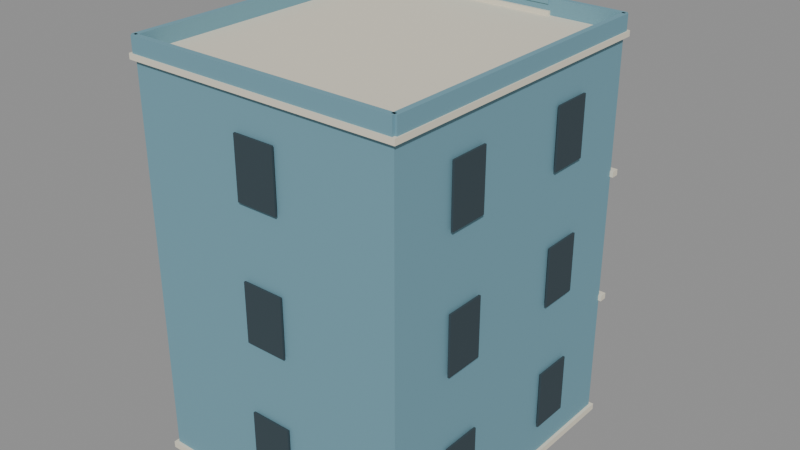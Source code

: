 # Source: KOL_T3_OLD_08.blend  (saved by Blender 5.2.45; exported with 4.5.12 LTS)
import bpy
from mathutils import Matrix  # noqa: F401  (used for matrix-valued properties, if any)

bpy.ops.wm.read_factory_settings(use_empty=True)
scene = bpy.context.scene
scene.name = 'KOL_T3_OLD_08'

# ---- collections
col_kol_t3_old_08__geometry_001 = bpy.data.collections.new('KOL_T3_OLD_08__Geometry.001'); scene.collection.children.link(col_kol_t3_old_08__geometry_001)

# ---- materials (node trees are filled in below, after node groups)
mat_t3_trim = bpy.data.materials.new('T3_Trim')
mat_t3_trim.diffuse_color = (0.7835, 0.7305, 0.5906, 1.0)
mat_t3_dustblue = bpy.data.materials.new('T3_DustBlue')
mat_t3_dustblue.diffuse_color = (0.1651, 0.3419, 0.4179, 1.0)
mat_t3_dark = bpy.data.materials.new('T3_Dark')
mat_t3_dark.diffuse_color = (0.03434, 0.05781, 0.07036, 1.0)
mat_t3_green = bpy.data.materials.new('T3_Green')
mat_t3_green.diffuse_color = (0.05448, 0.1413, 0.09759, 1.0)

# ---- material node trees
mat_t3_trim.use_nodes = True; mat_t3_trim.node_tree.nodes.clear()
_N = mat_t3_trim.node_tree.nodes; _L = mat_t3_trim.node_tree.links
n0 = _N.new('ShaderNodeBsdfPrincipled'); n0.name = 'Principled BSDF'; n0.location = (-200, 100)
n0.inputs[0].default_value = (0.7835, 0.7305, 0.5906, 1.0)
n0.inputs[2].default_value = 0.86
n0.inputs[10].default_value = 0.005
n1 = _N.new('ShaderNodeOutputMaterial'); n1.name = 'Material Output'; n1.location = (200, 100)
_L.new(n0.outputs[0], n1.inputs[0])
n1.is_active_output = True
mat_t3_dustblue.use_nodes = True; mat_t3_dustblue.node_tree.nodes.clear()
_N = mat_t3_dustblue.node_tree.nodes; _L = mat_t3_dustblue.node_tree.links
n0 = _N.new('ShaderNodeBsdfPrincipled'); n0.name = 'Principled BSDF'; n0.location = (-200, 100)
n0.inputs[0].default_value = (0.1651, 0.3419, 0.4179, 1.0)
n0.inputs[2].default_value = 0.86
n0.inputs[10].default_value = 0.005
n1 = _N.new('ShaderNodeOutputMaterial'); n1.name = 'Material Output'; n1.location = (200, 100)
_L.new(n0.outputs[0], n1.inputs[0])
n1.is_active_output = True
mat_t3_dark.use_nodes = True; mat_t3_dark.node_tree.nodes.clear()
_N = mat_t3_dark.node_tree.nodes; _L = mat_t3_dark.node_tree.links
n0 = _N.new('ShaderNodeBsdfPrincipled'); n0.name = 'Principled BSDF'; n0.location = (-200, 100)
n0.inputs[0].default_value = (0.03434, 0.05781, 0.07036, 1.0)
n0.inputs[2].default_value = 0.86
n0.inputs[10].default_value = 0.005
n1 = _N.new('ShaderNodeOutputMaterial'); n1.name = 'Material Output'; n1.location = (200, 100)
_L.new(n0.outputs[0], n1.inputs[0])
n1.is_active_output = True
mat_t3_green.use_nodes = True; mat_t3_green.node_tree.nodes.clear()
_N = mat_t3_green.node_tree.nodes; _L = mat_t3_green.node_tree.links
n0 = _N.new('ShaderNodeBsdfPrincipled'); n0.name = 'Principled BSDF'; n0.location = (-200, 100)
n0.inputs[0].default_value = (0.05448, 0.1413, 0.09759, 1.0)
n0.inputs[2].default_value = 0.86
n0.inputs[10].default_value = 0.005
n1 = _N.new('ShaderNodeOutputMaterial'); n1.name = 'Material Output'; n1.location = (200, 100)
_L.new(n0.outputs[0], n1.inputs[0])
n1.is_active_output = True

# ---- meshes
me_kol_t3_old_08__trim_001 = bpy.data.meshes.new('KOL_T3_OLD_08__Trim.001')
me_kol_t3_old_08__trim_001.from_pydata([(-12.8, 14.3, 0.0), (12.8, 14.3, 0.0), (12.8, 14.3, 0.6), (-12.8, 14.3, 0.6), (-12.8, -14.3, 0.0), (12.8, -14.3, 0.0), (12.8, -14.3, 0.6), (-12.8, -14.3, 0.6), (-12.85, 14.35, 35.97), (12.85, 14.35, 35.97), (12.85, 14.35, 36.47), (-12.85, 14.35, 36.47), (-12.85, -14.35, 35.97), (12.85, -14.35, 35.97), (12.85, -14.35, 36.47), (-12.85, -14.35, 36.47), (-12.8, 14.6, 11.88), (12.8, 14.6, 11.88), (12.8, 14.6, 12.43), (-12.8, 14.6, 12.43), (-12.8, 13.9, 11.88), (12.8, 13.9, 11.88), (12.8, 13.9, 12.43), (-12.8, 13.9, 12.43), (-12.8, 14.6, 23.88), (12.8, 14.6, 23.88), (12.8, 14.6, 24.42), (-12.8, 14.6, 24.42), (-12.8, 13.9, 23.88), (12.8, 13.9, 23.88), (12.8, 13.9, 24.42), (-12.8, 13.9, 24.42), (-2.525, 14.24, 2.725), (2.525, 14.24, 2.725), (2.525, 14.24, 9.875), (-2.525, 14.24, 9.875), (-2.525, 13.98, 2.725), (2.525, 13.98, 2.725), (2.525, 13.98, 9.875), (-2.525, 13.98, 9.875), (5.167, 14.24, 2.725), (10.22, 14.24, 2.725), (10.22, 14.24, 9.875), (5.167, 14.24, 9.875), (5.167, 13.98, 2.725), (10.22, 13.98, 2.725), (10.22, 13.98, 9.875), (5.167, 13.98, 9.875), (-10.22, 14.24, 14.73), (-5.167, 14.24, 14.73), (-5.167, 14.24, 21.88), (-10.22, 14.24, 21.88), (-10.22, 13.98, 14.73), (-5.167, 13.98, 14.73), (-5.167, 13.98, 21.88), (-10.22, 13.98, 21.88), (5.167, 14.24, 14.73), (10.22, 14.24, 14.73), (10.22, 14.24, 21.88), (5.167, 14.24, 21.88), (5.167, 13.98, 14.73), (10.22, 13.98, 14.73), (10.22, 13.98, 21.88), (5.167, 13.98, 21.88), (-10.22, 14.24, 26.73), (-5.167, 14.24, 26.73), (-5.167, 14.24, 33.88), (-10.22, 14.24, 33.88), (-10.22, 13.98, 26.73), (-5.167, 13.98, 26.73), (-5.167, 13.98, 33.88), (-10.22, 13.98, 33.88), (5.167, 14.24, 26.73), (10.22, 14.24, 26.73), (10.22, 14.24, 33.88), (5.167, 14.24, 33.88), (5.167, 13.98, 26.73), (10.22, 13.98, 26.73), (10.22, 13.98, 33.88), (5.167, 13.98, 33.88), (-9.775, 14.24, 0.175), (-5.225, 14.24, 0.175), (-5.225, 14.24, 8.225), (-9.775, 14.24, 8.225), (-9.775, 13.98, 0.175), (-5.225, 13.98, 0.175), (-5.225, 13.98, 8.225), (-9.775, 13.98, 8.225), (-4.525, 17.04, 14.43), (4.525, 17.04, 14.43), (4.525, 17.04, 22.17), (-4.525, 17.04, 22.17), (-4.525, 16.78, 14.43), (4.525, 16.78, 14.43), (4.525, 16.78, 22.17), (-4.525, 16.78, 22.17), (-5.5, 17.2, 11.98), (5.5, 17.2, 11.98), (5.5, 17.2, 12.62), (-5.5, 17.2, 12.62), (-5.5, 13.6, 11.98), (5.5, 13.6, 11.98), (5.5, 13.6, 12.62), (-5.5, 13.6, 12.62), (-4.525, 17.04, 26.42), (4.525, 17.04, 26.42), (4.525, 17.04, 34.17), (-4.525, 17.04, 34.17), (-4.525, 16.78, 26.42), (4.525, 16.78, 26.42), (4.525, 16.78, 34.17), (-4.525, 16.78, 34.17), (-5.5, 17.2, 23.98), (5.5, 17.2, 23.98), (5.5, 17.2, 24.62), (-5.5, 17.2, 24.62), (-5.5, 13.6, 23.98), (5.5, 13.6, 23.98), (5.5, 13.6, 24.62), (-5.5, 13.6, 24.62), (-5.8, 17.5, 36.05), (5.8, 17.5, 36.05), (5.8, 17.5, 36.85), (-5.8, 17.5, 36.85), (-5.8, 13.5, 36.05), (5.8, 13.5, 36.05), (5.8, 13.5, 36.85), (-5.8, 13.5, 36.85), (-6.25, 14.5, 39.88), (6.25, 14.5, 39.88), (6.25, 14.5, 40.22), (-6.25, 14.5, 40.22), (-6.25, 13.5, 39.88), (6.25, 13.5, 39.88), (6.25, 13.5, 40.22), (-6.25, 13.5, 40.22)], [], [(0, 3, 2, 1), (4, 5, 6, 7), (0, 4, 7, 3), (1, 2, 6, 5), (0, 1, 5, 4), (3, 7, 6, 2), (8, 11, 10, 9), (12, 13, 14, 15), (8, 12, 15, 11), (9, 10, 14, 13), (8, 9, 13, 12), (11, 15, 14, 10), (16, 19, 18, 17), (20, 21, 22, 23), (16, 20, 23, 19), (17, 18, 22, 21), (16, 17, 21, 20), (19, 23, 22, 18), (24, 27, 26, 25), (28, 29, 30, 31), (24, 28, 31, 27), (25, 26, 30, 29), (24, 25, 29, 28), (27, 31, 30, 26), (32, 35, 34, 33), (36, 37, 38, 39), (32, 36, 39, 35), (33, 34, 38, 37), (32, 33, 37, 36), (35, 39, 38, 34), (40, 43, 42, 41), (44, 45, 46, 47), (40, 44, 47, 43), (41, 42, 46, 45), (40, 41, 45, 44), (43, 47, 46, 42), (48, 51, 50, 49), (52, 53, 54, 55), (48, 52, 55, 51), (49, 50, 54, 53), (48, 49, 53, 52), (51, 55, 54, 50), (56, 59, 58, 57), (60, 61, 62, 63), (56, 60, 63, 59), (57, 58, 62, 61), (56, 57, 61, 60), (59, 63, 62, 58), (64, 67, 66, 65), (68, 69, 70, 71), (64, 68, 71, 67), (65, 66, 70, 69), (64, 65, 69, 68), (67, 71, 70, 66), (72, 75, 74, 73), (76, 77, 78, 79), (72, 76, 79, 75), (73, 74, 78, 77), (72, 73, 77, 76), (75, 79, 78, 74), (80, 83, 82, 81), (84, 85, 86, 87), (80, 84, 87, 83), (81, 82, 86, 85), (80, 81, 85, 84), (83, 87, 86, 82), (88, 91, 90, 89), (92, 93, 94, 95), (88, 92, 95, 91), (89, 90, 94, 93), (88, 89, 93, 92), (91, 95, 94, 90), (96, 99, 98, 97), (100, 101, 102, 103), (96, 100, 103, 99), (97, 98, 102, 101), (96, 97, 101, 100), (99, 103, 102, 98), (104, 107, 106, 105), (108, 109, 110, 111), (104, 108, 111, 107), (105, 106, 110, 109), (104, 105, 109, 108), (107, 111, 110, 106), (112, 115, 114, 113), (116, 117, 118, 119), (112, 116, 119, 115), (113, 114, 118, 117), (112, 113, 117, 116), (115, 119, 118, 114), (120, 123, 122, 121), (124, 125, 126, 127), (120, 124, 127, 123), (121, 122, 126, 125), (120, 121, 125, 124), (123, 127, 126, 122), (128, 131, 130, 129), (132, 133, 134, 135), (128, 132, 135, 131), (129, 130, 134, 133), (128, 129, 133, 132), (131, 135, 134, 130)])
me_kol_t3_old_08__trim_001.materials.append(mat_t3_trim)
me_kol_t3_old_08__trim_001.update()
me_kol_t3_old_08__body_001 = bpy.data.meshes.new('KOL_T3_OLD_08__Body.001')
me_kol_t3_old_08__body_001.from_pydata([(-12.5, 14.0, 0.45), (12.5, 14.0, 0.45), (12.5, 14.0, 36.0), (-12.5, 14.0, 36.0), (-12.5, -14.0, 0.45), (12.5, -14.0, 0.45), (12.5, -14.0, 36.0), (-12.5, -14.0, 36.0), (-12.55, 14.25, 36.45), (12.55, 14.25, 36.45), (12.55, 14.25, 37.9), (-12.55, 14.25, 37.9), (-12.55, 13.75, 36.45), (12.55, 13.75, 36.45), (12.55, 13.75, 37.9), (-12.55, 13.75, 37.9), (-12.55, -13.75, 36.45), (12.55, -13.75, 36.45), (12.55, -13.75, 37.9), (-12.55, -13.75, 37.9), (-12.55, -14.25, 36.45), (12.55, -14.25, 36.45), (12.55, -14.25, 37.9), (-12.55, -14.25, 37.9), (-12.75, 14.0, 36.45), (-12.25, 14.0, 36.45), (-12.25, 14.0, 37.9), (-12.75, 14.0, 37.9), (-12.75, -14.0, 36.45), (-12.25, -14.0, 36.45), (-12.25, -14.0, 37.9), (-12.75, -14.0, 37.9), (12.25, 14.0, 36.45), (12.75, 14.0, 36.45), (12.75, 14.0, 37.9), (12.25, 14.0, 37.9), (12.25, -14.0, 36.45), (12.75, -14.0, 36.45), (12.75, -14.0, 37.9), (12.25, -14.0, 37.9), (-5.0, 16.8, 12.0), (5.0, 16.8, 12.0), (5.0, 16.8, 36.4), (-5.0, 16.8, 36.4), (-5.0, 13.8, 12.0), (5.0, 13.8, 12.0), (5.0, 13.8, 36.4), (-5.0, 13.8, 36.4), (-5.625, 14.35, 37.4), (5.625, 14.35, 37.4), (5.625, 14.35, 40.0), (-5.625, 14.35, 40.0), (-5.625, 13.65, 37.4), (5.625, 13.65, 37.4), (5.625, 13.65, 40.0), (-5.625, 13.65, 40.0)], [], [(0, 3, 2, 1), (4, 5, 6, 7), (0, 4, 7, 3), (1, 2, 6, 5), (0, 1, 5, 4), (3, 7, 6, 2), (8, 11, 10, 9), (12, 13, 14, 15), (8, 12, 15, 11), (9, 10, 14, 13), (8, 9, 13, 12), (11, 15, 14, 10), (16, 19, 18, 17), (20, 21, 22, 23), (16, 20, 23, 19), (17, 18, 22, 21), (16, 17, 21, 20), (19, 23, 22, 18), (24, 27, 26, 25), (28, 29, 30, 31), (24, 28, 31, 27), (25, 26, 30, 29), (24, 25, 29, 28), (27, 31, 30, 26), (32, 35, 34, 33), (36, 37, 38, 39), (32, 36, 39, 35), (33, 34, 38, 37), (32, 33, 37, 36), (35, 39, 38, 34), (40, 43, 42, 41), (44, 45, 46, 47), (40, 44, 47, 43), (41, 42, 46, 45), (40, 41, 45, 44), (43, 47, 46, 42), (48, 51, 50, 49), (52, 53, 54, 55), (48, 52, 55, 51), (49, 50, 54, 53), (48, 49, 53, 52), (51, 55, 54, 50)])
me_kol_t3_old_08__body_001.materials.append(mat_t3_dustblue)
me_kol_t3_old_08__body_001.update()
me_kol_t3_old_08__dark_001 = bpy.data.meshes.new('KOL_T3_OLD_08__Dark.001')
me_kol_t3_old_08__dark_001.from_pydata([(-12.87, -8.24, 3.6), (-12.87, -4.64, 3.6), (-12.87, -4.64, 9.0), (-12.87, -8.24, 9.0), (-12.69, -8.24, 3.6), (-12.69, -4.64, 3.6), (-12.69, -4.64, 9.0), (-12.69, -8.24, 9.0), (-12.87, 4.64, 3.6), (-12.87, 8.24, 3.6), (-12.87, 8.24, 9.0), (-12.87, 4.64, 9.0), (-12.69, 4.64, 3.6), (-12.69, 8.24, 3.6), (-12.69, 8.24, 9.0), (-12.69, 4.64, 9.0), (12.87, 8.24, 3.6), (12.87, 4.64, 3.6), (12.87, 4.64, 9.0), (12.87, 8.24, 9.0), (12.69, 8.24, 3.6), (12.69, 4.64, 3.6), (12.69, 4.64, 9.0), (12.69, 8.24, 9.0), (12.87, -4.64, 3.6), (12.87, -8.24, 3.6), (12.87, -8.24, 9.0), (12.87, -4.64, 9.0), (12.69, -4.64, 3.6), (12.69, -8.24, 3.6), (12.69, -8.24, 9.0), (12.69, -4.64, 9.0), (1.9, -14.37, 3.6), (-1.9, -14.37, 3.6), (-1.9, -14.37, 9.0), (1.9, -14.37, 9.0), (1.9, -14.19, 3.6), (-1.9, -14.19, 3.6), (-1.9, -14.19, 9.0), (1.9, -14.19, 9.0), (-12.87, -8.24, 15.6), (-12.87, -4.64, 15.6), (-12.87, -4.64, 21.0), (-12.87, -8.24, 21.0), (-12.69, -8.24, 15.6), (-12.69, -4.64, 15.6), (-12.69, -4.64, 21.0), (-12.69, -8.24, 21.0), (-12.87, 4.64, 15.6), (-12.87, 8.24, 15.6), (-12.87, 8.24, 21.0), (-12.87, 4.64, 21.0), (-12.69, 4.64, 15.6), (-12.69, 8.24, 15.6), (-12.69, 8.24, 21.0), (-12.69, 4.64, 21.0), (12.87, 8.24, 15.6), (12.87, 4.64, 15.6), (12.87, 4.64, 21.0), (12.87, 8.24, 21.0), (12.69, 8.24, 15.6), (12.69, 4.64, 15.6), (12.69, 4.64, 21.0), (12.69, 8.24, 21.0), (12.87, -4.64, 15.6), (12.87, -8.24, 15.6), (12.87, -8.24, 21.0), (12.87, -4.64, 21.0), (12.69, -4.64, 15.6), (12.69, -8.24, 15.6), (12.69, -8.24, 21.0), (12.69, -4.64, 21.0), (1.9, -14.37, 15.6), (-1.9, -14.37, 15.6), (-1.9, -14.37, 21.0), (1.9, -14.37, 21.0), (1.9, -14.19, 15.6), (-1.9, -14.19, 15.6), (-1.9, -14.19, 21.0), (1.9, -14.19, 21.0), (-12.87, -8.24, 27.6), (-12.87, -4.64, 27.6), (-12.87, -4.64, 33.0), (-12.87, -8.24, 33.0), (-12.69, -8.24, 27.6), (-12.69, -4.64, 27.6), (-12.69, -4.64, 33.0), (-12.69, -8.24, 33.0), (-12.87, 4.64, 27.6), (-12.87, 8.24, 27.6), (-12.87, 8.24, 33.0), (-12.87, 4.64, 33.0), (-12.69, 4.64, 27.6), (-12.69, 8.24, 27.6), (-12.69, 8.24, 33.0), (-12.69, 4.64, 33.0), (12.87, 8.24, 27.6), (12.87, 4.64, 27.6), (12.87, 4.64, 33.0), (12.87, 8.24, 33.0), (12.69, 8.24, 27.6), (12.69, 4.64, 27.6), (12.69, 4.64, 33.0), (12.69, 8.24, 33.0), (12.87, -4.64, 27.6), (12.87, -8.24, 27.6), (12.87, -8.24, 33.0), (12.87, -4.64, 33.0), (12.69, -4.64, 27.6), (12.69, -8.24, 27.6), (12.69, -8.24, 33.0), (12.69, -4.64, 33.0), (1.9, -14.37, 27.6), (-1.9, -14.37, 27.6), (-1.9, -14.37, 33.0), (1.9, -14.37, 33.0), (1.9, -14.19, 27.6), (-1.9, -14.19, 27.6), (-1.9, -14.19, 33.0), (1.9, -14.19, 33.0), (-0.08, 14.47, 3.0), (0.08, 14.47, 3.0), (0.08, 14.47, 9.6), (-0.08, 14.47, 9.6), (-0.08, 14.33, 3.0), (0.08, 14.33, 3.0), (0.08, 14.33, 9.6), (-0.08, 14.33, 9.6), (-2.25, 14.47, 5.55), (2.25, 14.47, 5.55), (2.25, 14.47, 5.73), (-2.25, 14.47, 5.73), (-2.25, 14.33, 5.55), (2.25, 14.33, 5.55), (2.25, 14.33, 5.73), (-2.25, 14.33, 5.73), (7.612, 14.47, 3.0), (7.772, 14.47, 3.0), (7.772, 14.47, 9.6), (7.612, 14.47, 9.6), (7.612, 14.33, 3.0), (7.772, 14.33, 3.0), (7.772, 14.33, 9.6), (7.612, 14.33, 9.6), (5.442, 14.47, 5.55), (9.942, 14.47, 5.55), (9.942, 14.47, 5.73), (5.442, 14.47, 5.73), (5.442, 14.33, 5.55), (9.942, 14.33, 5.55), (9.942, 14.33, 5.73), (5.442, 14.33, 5.73), (-7.772, 14.47, 15.0), (-7.612, 14.47, 15.0), (-7.612, 14.47, 21.6), (-7.772, 14.47, 21.6), (-7.772, 14.33, 15.0), (-7.612, 14.33, 15.0), (-7.612, 14.33, 21.6), (-7.772, 14.33, 21.6), (-9.942, 14.47, 17.55), (-5.442, 14.47, 17.55), (-5.442, 14.47, 17.73), (-9.942, 14.47, 17.73), (-9.942, 14.33, 17.55), (-5.442, 14.33, 17.55), (-5.442, 14.33, 17.73), (-9.942, 14.33, 17.73), (7.612, 14.47, 15.0), (7.772, 14.47, 15.0), (7.772, 14.47, 21.6), (7.612, 14.47, 21.6), (7.612, 14.33, 15.0), (7.772, 14.33, 15.0), (7.772, 14.33, 21.6), (7.612, 14.33, 21.6), (5.442, 14.47, 17.55), (9.942, 14.47, 17.55), (9.942, 14.47, 17.73), (5.442, 14.47, 17.73), (5.442, 14.33, 17.55), (9.942, 14.33, 17.55), (9.942, 14.33, 17.73), (5.442, 14.33, 17.73), (-7.772, 14.47, 27.0), (-7.612, 14.47, 27.0), (-7.612, 14.47, 33.6), (-7.772, 14.47, 33.6), (-7.772, 14.33, 27.0), (-7.612, 14.33, 27.0), (-7.612, 14.33, 33.6), (-7.772, 14.33, 33.6), (-9.942, 14.47, 29.55), (-5.442, 14.47, 29.55), (-5.442, 14.47, 29.73), (-9.942, 14.47, 29.73), (-9.942, 14.33, 29.55), (-5.442, 14.33, 29.55), (-5.442, 14.33, 29.73), (-9.942, 14.33, 29.73), (7.612, 14.47, 27.0), (7.772, 14.47, 27.0), (7.772, 14.47, 33.6), (7.612, 14.47, 33.6), (7.612, 14.33, 27.0), (7.772, 14.33, 27.0), (7.772, 14.33, 33.6), (7.612, 14.33, 33.6), (5.442, 14.47, 29.55), (9.942, 14.47, 29.55), (9.942, 14.47, 29.73), (5.442, 14.47, 29.73), (5.442, 14.33, 29.55), (9.942, 14.33, 29.55), (9.942, 14.33, 29.73), (5.442, 14.33, 29.73), (-7.58, 14.47, 0.45), (-7.42, 14.47, 0.45), (-7.42, 14.47, 7.95), (-7.58, 14.47, 7.95), (-7.58, 14.33, 0.45), (-7.42, 14.33, 0.45), (-7.42, 14.33, 7.95), (-7.58, 14.33, 7.95), (-9.5, 14.47, 3.36), (-5.5, 14.47, 3.36), (-5.5, 14.47, 3.54), (-9.5, 14.47, 3.54), (-9.5, 14.33, 3.36), (-5.5, 14.33, 3.36), (-5.5, 14.33, 3.54), (-9.5, 14.33, 3.54), (-0.08, 17.27, 14.7), (0.08, 17.27, 14.7), (0.08, 17.27, 21.9), (-0.08, 17.27, 21.9), (-0.08, 17.13, 14.7), (0.08, 17.13, 14.7), (0.08, 17.13, 21.9), (-0.08, 17.13, 21.9), (-4.25, 17.27, 17.49), (4.25, 17.27, 17.49), (4.25, 17.27, 17.67), (-4.25, 17.27, 17.67), (-4.25, 17.13, 17.49), (4.25, 17.13, 17.49), (4.25, 17.13, 17.67), (-4.25, 17.13, 17.67), (-0.08, 17.27, 26.7), (0.08, 17.27, 26.7), (0.08, 17.27, 33.9), (-0.08, 17.27, 33.9), (-0.08, 17.13, 26.7), (0.08, 17.13, 26.7), (0.08, 17.13, 33.9), (-0.08, 17.13, 33.9), (-4.25, 17.27, 29.49), (4.25, 17.27, 29.49), (4.25, 17.27, 29.67), (-4.25, 17.27, 29.67), (-4.25, 17.13, 29.49), (4.25, 17.13, 29.49), (4.25, 17.13, 29.67), (-4.25, 17.13, 29.67)], [], [(0, 3, 2, 1), (4, 5, 6, 7), (0, 4, 7, 3), (1, 2, 6, 5), (0, 1, 5, 4), (3, 7, 6, 2), (8, 11, 10, 9), (12, 13, 14, 15), (8, 12, 15, 11), (9, 10, 14, 13), (8, 9, 13, 12), (11, 15, 14, 10), (16, 19, 18, 17), (20, 21, 22, 23), (16, 20, 23, 19), (17, 18, 22, 21), (16, 17, 21, 20), (19, 23, 22, 18), (24, 27, 26, 25), (28, 29, 30, 31), (24, 28, 31, 27), (25, 26, 30, 29), (24, 25, 29, 28), (27, 31, 30, 26), (32, 35, 34, 33), (36, 37, 38, 39), (32, 36, 39, 35), (33, 34, 38, 37), (32, 33, 37, 36), (35, 39, 38, 34), (40, 43, 42, 41), (44, 45, 46, 47), (40, 44, 47, 43), (41, 42, 46, 45), (40, 41, 45, 44), (43, 47, 46, 42), (48, 51, 50, 49), (52, 53, 54, 55), (48, 52, 55, 51), (49, 50, 54, 53), (48, 49, 53, 52), (51, 55, 54, 50), (56, 59, 58, 57), (60, 61, 62, 63), (56, 60, 63, 59), (57, 58, 62, 61), (56, 57, 61, 60), (59, 63, 62, 58), (64, 67, 66, 65), (68, 69, 70, 71), (64, 68, 71, 67), (65, 66, 70, 69), (64, 65, 69, 68), (67, 71, 70, 66), (72, 75, 74, 73), (76, 77, 78, 79), (72, 76, 79, 75), (73, 74, 78, 77), (72, 73, 77, 76), (75, 79, 78, 74), (80, 83, 82, 81), (84, 85, 86, 87), (80, 84, 87, 83), (81, 82, 86, 85), (80, 81, 85, 84), (83, 87, 86, 82), (88, 91, 90, 89), (92, 93, 94, 95), (88, 92, 95, 91), (89, 90, 94, 93), (88, 89, 93, 92), (91, 95, 94, 90), (96, 99, 98, 97), (100, 101, 102, 103), (96, 100, 103, 99), (97, 98, 102, 101), (96, 97, 101, 100), (99, 103, 102, 98), (104, 107, 106, 105), (108, 109, 110, 111), (104, 108, 111, 107), (105, 106, 110, 109), (104, 105, 109, 108), (107, 111, 110, 106), (112, 115, 114, 113), (116, 117, 118, 119), (112, 116, 119, 115), (113, 114, 118, 117), (112, 113, 117, 116), (115, 119, 118, 114), (120, 123, 122, 121), (124, 125, 126, 127), (120, 124, 127, 123), (121, 122, 126, 125), (120, 121, 125, 124), (123, 127, 126, 122), (128, 131, 130, 129), (132, 133, 134, 135), (128, 132, 135, 131), (129, 130, 134, 133), (128, 129, 133, 132), (131, 135, 134, 130), (136, 139, 138, 137), (140, 141, 142, 143), (136, 140, 143, 139), (137, 138, 142, 141), (136, 137, 141, 140), (139, 143, 142, 138), (144, 147, 146, 145), (148, 149, 150, 151), (144, 148, 151, 147), (145, 146, 150, 149), (144, 145, 149, 148), (147, 151, 150, 146), (152, 155, 154, 153), (156, 157, 158, 159), (152, 156, 159, 155), (153, 154, 158, 157), (152, 153, 157, 156), (155, 159, 158, 154), (160, 163, 162, 161), (164, 165, 166, 167), (160, 164, 167, 163), (161, 162, 166, 165), (160, 161, 165, 164), (163, 167, 166, 162), (168, 171, 170, 169), (172, 173, 174, 175), (168, 172, 175, 171), (169, 170, 174, 173), (168, 169, 173, 172), (171, 175, 174, 170), (176, 179, 178, 177), (180, 181, 182, 183), (176, 180, 183, 179), (177, 178, 182, 181), (176, 177, 181, 180), (179, 183, 182, 178), (184, 187, 186, 185), (188, 189, 190, 191), (184, 188, 191, 187), (185, 186, 190, 189), (184, 185, 189, 188), (187, 191, 190, 186), (192, 195, 194, 193), (196, 197, 198, 199), (192, 196, 199, 195), (193, 194, 198, 197), (192, 193, 197, 196), (195, 199, 198, 194), (200, 203, 202, 201), (204, 205, 206, 207), (200, 204, 207, 203), (201, 202, 206, 205), (200, 201, 205, 204), (203, 207, 206, 202), (208, 211, 210, 209), (212, 213, 214, 215), (208, 212, 215, 211), (209, 210, 214, 213), (208, 209, 213, 212), (211, 215, 214, 210), (216, 219, 218, 217), (220, 221, 222, 223), (216, 220, 223, 219), (217, 218, 222, 221), (216, 217, 221, 220), (219, 223, 222, 218), (224, 227, 226, 225), (228, 229, 230, 231), (224, 228, 231, 227), (225, 226, 230, 229), (224, 225, 229, 228), (227, 231, 230, 226), (232, 235, 234, 233), (236, 237, 238, 239), (232, 236, 239, 235), (233, 234, 238, 237), (232, 233, 237, 236), (235, 239, 238, 234), (240, 243, 242, 241), (244, 245, 246, 247), (240, 244, 247, 243), (241, 242, 246, 245), (240, 241, 245, 244), (243, 247, 246, 242), (248, 251, 250, 249), (252, 253, 254, 255), (248, 252, 255, 251), (249, 250, 254, 253), (248, 249, 253, 252), (251, 255, 254, 250), (256, 259, 258, 257), (260, 261, 262, 263), (256, 260, 263, 259), (257, 258, 262, 261), (256, 257, 261, 260), (259, 263, 262, 258)])
me_kol_t3_old_08__dark_001.materials.append(mat_t3_dark)
me_kol_t3_old_08__dark_001.update()
me_kol_t3_old_08__accent_001 = bpy.data.meshes.new('KOL_T3_OLD_08__Accent.001')
me_kol_t3_old_08__accent_001.from_pydata([(-2.25, 14.37, 3.0), (2.25, 14.37, 3.0), (2.25, 14.37, 9.6), (-2.25, 14.37, 9.6), (-2.25, 14.19, 3.0), (2.25, 14.19, 3.0), (2.25, 14.19, 9.6), (-2.25, 14.19, 9.6), (5.442, 14.37, 3.0), (9.942, 14.37, 3.0), (9.942, 14.37, 9.6), (5.442, 14.37, 9.6), (5.442, 14.19, 3.0), (9.942, 14.19, 3.0), (9.942, 14.19, 9.6), (5.442, 14.19, 9.6), (-9.942, 14.37, 15.0), (-5.442, 14.37, 15.0), (-5.442, 14.37, 21.6), (-9.942, 14.37, 21.6), (-9.942, 14.19, 15.0), (-5.442, 14.19, 15.0), (-5.442, 14.19, 21.6), (-9.942, 14.19, 21.6), (5.442, 14.37, 15.0), (9.942, 14.37, 15.0), (9.942, 14.37, 21.6), (5.442, 14.37, 21.6), (5.442, 14.19, 15.0), (9.942, 14.19, 15.0), (9.942, 14.19, 21.6), (5.442, 14.19, 21.6), (-9.942, 14.37, 27.0), (-5.442, 14.37, 27.0), (-5.442, 14.37, 33.6), (-9.942, 14.37, 33.6), (-9.942, 14.19, 27.0), (-5.442, 14.19, 27.0), (-5.442, 14.19, 33.6), (-9.942, 14.19, 33.6), (5.442, 14.37, 27.0), (9.942, 14.37, 27.0), (9.942, 14.37, 33.6), (5.442, 14.37, 33.6), (5.442, 14.19, 27.0), (9.942, 14.19, 27.0), (9.942, 14.19, 33.6), (5.442, 14.19, 33.6), (-9.5, 14.37, 0.45), (-5.5, 14.37, 0.45), (-5.5, 14.37, 7.95), (-9.5, 14.37, 7.95), (-9.5, 14.19, 0.45), (-5.5, 14.19, 0.45), (-5.5, 14.19, 7.95), (-9.5, 14.19, 7.95), (-4.25, 17.17, 14.7), (4.25, 17.17, 14.7), (4.25, 17.17, 21.9), (-4.25, 17.17, 21.9), (-4.25, 16.99, 14.7), (4.25, 16.99, 14.7), (4.25, 16.99, 21.9), (-4.25, 16.99, 21.9), (-4.25, 17.17, 26.7), (4.25, 17.17, 26.7), (4.25, 17.17, 33.9), (-4.25, 17.17, 33.9), (-4.25, 16.99, 26.7), (4.25, 16.99, 26.7), (4.25, 16.99, 33.9), (-4.25, 16.99, 33.9)], [], [(0, 3, 2, 1), (4, 5, 6, 7), (0, 4, 7, 3), (1, 2, 6, 5), (0, 1, 5, 4), (3, 7, 6, 2), (8, 11, 10, 9), (12, 13, 14, 15), (8, 12, 15, 11), (9, 10, 14, 13), (8, 9, 13, 12), (11, 15, 14, 10), (16, 19, 18, 17), (20, 21, 22, 23), (16, 20, 23, 19), (17, 18, 22, 21), (16, 17, 21, 20), (19, 23, 22, 18), (24, 27, 26, 25), (28, 29, 30, 31), (24, 28, 31, 27), (25, 26, 30, 29), (24, 25, 29, 28), (27, 31, 30, 26), (32, 35, 34, 33), (36, 37, 38, 39), (32, 36, 39, 35), (33, 34, 38, 37), (32, 33, 37, 36), (35, 39, 38, 34), (40, 43, 42, 41), (44, 45, 46, 47), (40, 44, 47, 43), (41, 42, 46, 45), (40, 41, 45, 44), (43, 47, 46, 42), (48, 51, 50, 49), (52, 53, 54, 55), (48, 52, 55, 51), (49, 50, 54, 53), (48, 49, 53, 52), (51, 55, 54, 50), (56, 59, 58, 57), (60, 61, 62, 63), (56, 60, 63, 59), (57, 58, 62, 61), (56, 57, 61, 60), (59, 63, 62, 58), (64, 67, 66, 65), (68, 69, 70, 71), (64, 68, 71, 67), (65, 66, 70, 69), (64, 65, 69, 68), (67, 71, 70, 66)])
me_kol_t3_old_08__accent_001.materials.append(mat_t3_green)
me_kol_t3_old_08__accent_001.update()

# ---- objects
ob_kol_t3_old_08__trim = bpy.data.objects.new('KOL_T3_OLD_08__Trim', me_kol_t3_old_08__trim_001)
ob_kol_t3_old_08__body = bpy.data.objects.new('KOL_T3_OLD_08__Body', me_kol_t3_old_08__body_001)
ob_kol_t3_old_08__dark = bpy.data.objects.new('KOL_T3_OLD_08__Dark', me_kol_t3_old_08__dark_001)
ob_kol_t3_old_08__accent = bpy.data.objects.new('KOL_T3_OLD_08__Accent', me_kol_t3_old_08__accent_001)

# ---- transforms, parenting, visibility, modifiers, constraints
ob_kol_t3_old_08__trim.location = (0.0, 0.0, 0.0)
ob_kol_t3_old_08__body.location = (0.0, 0.0, 0.0)
ob_kol_t3_old_08__dark.location = (0.0, 0.0, 0.0)
ob_kol_t3_old_08__accent.location = (0.0, 0.0, 0.0)

# ---- collection membership
col_kol_t3_old_08__geometry_001.objects.link(ob_kol_t3_old_08__trim)
col_kol_t3_old_08__geometry_001.objects.link(ob_kol_t3_old_08__body)
col_kol_t3_old_08__geometry_001.objects.link(ob_kol_t3_old_08__dark)
col_kol_t3_old_08__geometry_001.objects.link(ob_kol_t3_old_08__accent)

# ---- scene / render settings (as saved in the file)
scene.frame_start = 1; scene.frame_end = 250; scene.frame_set(1)
scene.render.engine = 'BLENDER_EEVEE_NEXT'
scene.render.image_settings.exr_codec = 'NONE'
scene.render.use_bake_clear = False
scene.render.bake_margin = 0
scene.render.bake_bias = 0.0
scene.render.bake_samples = 0
scene.render.simplify_subdivision_render = 0
scene.render.simplify_child_particles_render = 0.0
scene.render.compositor_device = 'GPU'
scene.eevee.use_volume_custom_range = False
scene.eevee.gtao_distance = 0.0
scene.eevee.use_fast_gi = False
scene.eevee.fast_gi_thickness_near = 0.1
scene.eevee.fast_gi_thickness_far = 0.0
scene.eevee.ray_tracing_options.screen_trace_thickness = 0.1
bpy.context.view_layer.update()

# ---- added for rendering (the .blend has no active camera and no usable light): camera, sun + grey world if the file has none
cam_auto = bpy.data.cameras.new('AutoCamera')
cam_auto.lens = 50.0
cam_auto.sensor_width = 36.0
cam_auto.clip_end = 1000.0
ob_auto_camera = bpy.data.objects.new('AutoCamera', cam_auto)
scene.collection.objects.link(ob_auto_camera)
ob_auto_camera.location = (53.1203, -62.1793, 62.6087)
ob_auto_camera.rotation_euler = (1.09748, -7.21219e-08, 0.694738)
scene.camera = ob_auto_camera
light_auto_sun = bpy.data.lights.new('AutoSun', 'SUN')
light_auto_sun.energy = 3.0
light_auto_sun.angle = 0.0523599
ob_auto_sun = bpy.data.objects.new('AutoSun', light_auto_sun)
scene.collection.objects.link(ob_auto_sun)
ob_auto_sun.rotation_euler = (0.872665, 0.174533, 0.523599)
if scene.world is None:
    world_auto = bpy.data.worlds.new('AutoWorld')
    world_auto.color = (0.3, 0.3, 0.3)
    scene.world = world_auto
bpy.context.view_layer.update()
